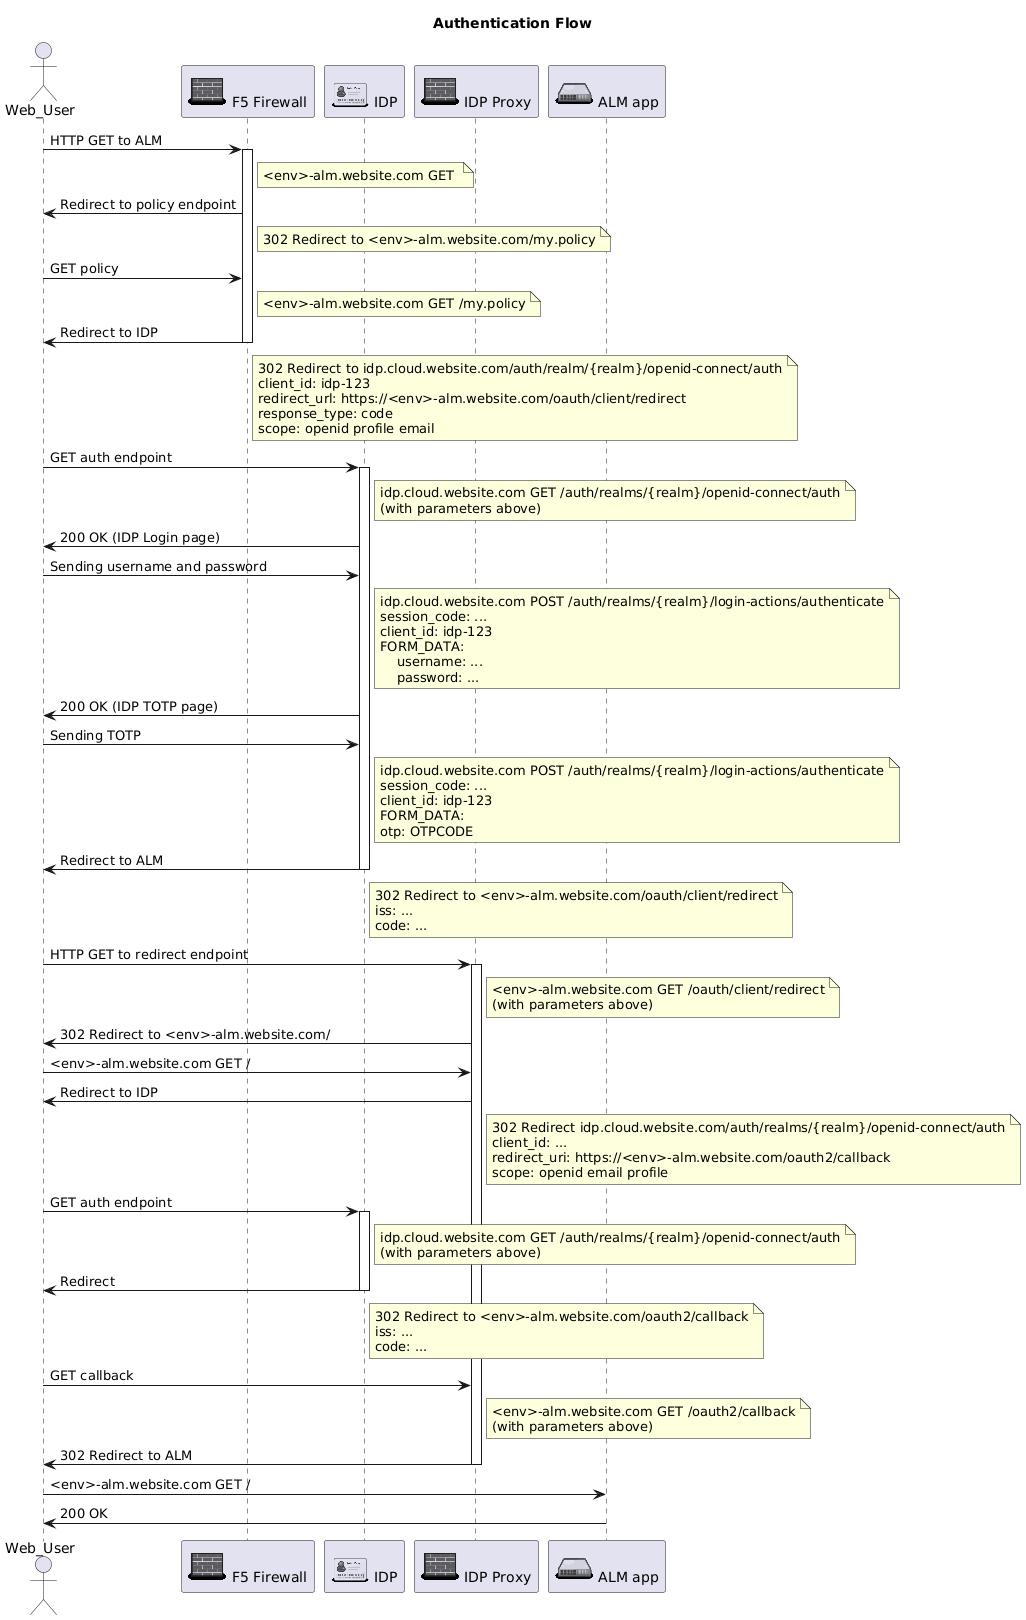

The diagram above was rendered by PlantUML. Its source (embedded in the PNG):
@startuml

!include <osa/id/card/card>
!include <osa/firewall/firewall>
!include <osa/hub/hub>

title Authentication Flow

actor Web_User
participant "<$firewall{scale=0.3}> F5 Firewall" as F5
participant "<$card{scale=0.3}> IDP" as IDP  
participant "<$firewall{scale=0.3}> IDP Proxy" as Proxy
participant "<$hub{scale=0.3}> ALM app" as ALM

Web_User -> F5 : HTTP GET to ALM

activate F5
    note right of F5
        <env>-alm.website.com GET 
    end note

    Web_User <- F5: Redirect to policy endpoint
    note right of F5
        302 Redirect to <env>-alm.website.com/my.policy
    end note

    Web_User -> F5: GET policy
    note right of F5
        <env>-alm.website.com GET /my.policy
    end note

    Web_User <- F5: Redirect to IDP
    note right of F5
        302 Redirect to idp.cloud.website.com/auth/realm/{realm}/openid-connect/auth
        client_id: idp-123
        redirect_url: https://<env>-alm.website.com/oauth/client/redirect
        response_type: code
        scope: openid profile email
    end note

deactivate F5


Web_User -> IDP : GET auth endpoint

activate IDP
    note right of IDP
        idp.cloud.website.com GET /auth/realms/{realm}/openid-connect/auth
        (with parameters above)
    end note

    Web_User <- IDP : 200 OK (IDP Login page)
    
    Web_User -> IDP : Sending username and password
    note right of IDP
        idp.cloud.website.com POST /auth/realms/{realm}/login-actions/authenticate
        session_code: ...
        client_id: idp-123
        FORM_DATA:
            username: ...
            password: ...
    end note

    Web_User <- IDP : 200 OK (IDP TOTP page)

    Web_User -> IDP : Sending TOTP
    note right of IDP
        idp.cloud.website.com POST /auth/realms/{realm}/login-actions/authenticate
        session_code: ...
        client_id: idp-123
        FORM_DATA:
        otp: OTPCODE
    end note

    Web_User <- IDP: Redirect to ALM
    note right of IDP
        302 Redirect to <env>-alm.website.com/oauth/client/redirect
        iss: ...
        code: ...
    end note

deactivate IDP


Web_User -> Proxy : HTTP GET to redirect endpoint

activate Proxy

    note right of Proxy
        <env>-alm.website.com GET /oauth/client/redirect
        (with parameters above)
    end note

    Web_User <- Proxy : 302 Redirect to <env>-alm.website.com/

    Web_User -> Proxy : <env>-alm.website.com GET /

    Web_User <- Proxy : Redirect to IDP

    note right of Proxy
        302 Redirect idp.cloud.website.com/auth/realms/{realm}/openid-connect/auth
        client_id: ...
        redirect_uri: https://<env>-alm.website.com/oauth2/callback
        scope: openid email profile
    end note
    
    Web_User -> IDP : GET auth endpoint
    activate IDP
        note right of IDP
            idp.cloud.website.com GET /auth/realms/{realm}/openid-connect/auth
            (with parameters above)
        end note

        Web_User <- IDP : Redirect
        note right of IDP
            302 Redirect to <env>-alm.website.com/oauth2/callback
            iss: ...
            code: ...
        end note
    deactivate IDP

    Web_User -> Proxy : GET callback
    note right of Proxy
        <env>-alm.website.com GET /oauth2/callback
        (with parameters above)
    end note

    Web_User <- Proxy : 302 Redirect to ALM

deactivate Proxy

Web_User -> ALM : <env>-alm.website.com GET /
Web_User <- ALM : 200 OK

@enduml